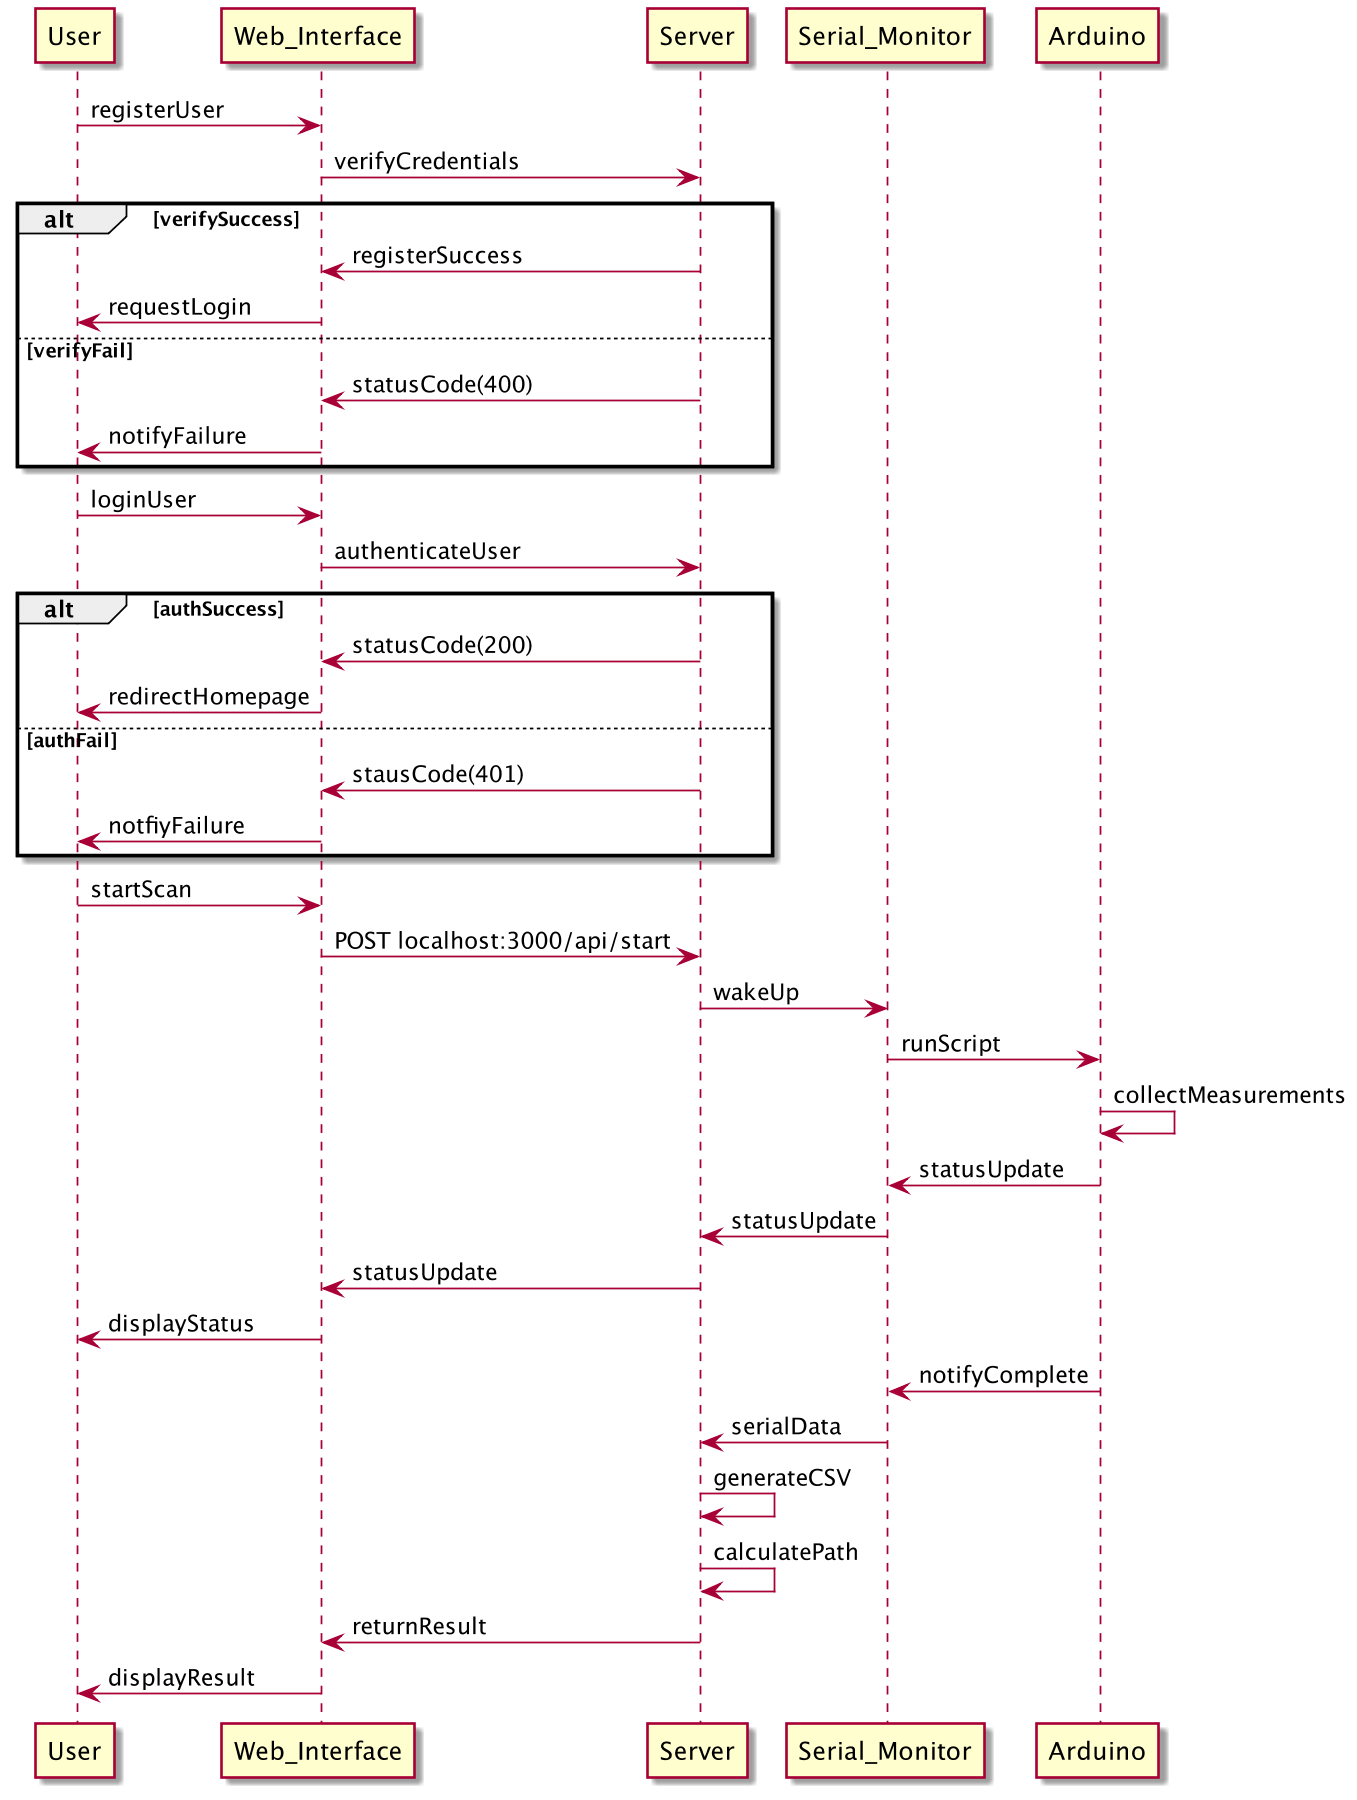

The diagram above was rendered by PlantUML. Its source (embedded in the PNG):
@startuml
scale 3600*1800

User -> Web_Interface: registerUser
Web_Interface -> Server: verifyCredentials

alt verifySuccess
        Server -> Web_Interface: registerSuccess
        Web_Interface -> User: requestLogin
else verifyFail
        Server -> Web_Interface: statusCode(400)
        Web_Interface -> User: notifyFailure
end

User -> Web_Interface: loginUser
Web_Interface -> Server: authenticateUser

alt authSuccess
        Server -> Web_Interface: statusCode(200)
	Web_Interface -> User: redirectHomepage
else authFail
	Server -> Web_Interface: stausCode(401)
	Web_Interface -> User: notfiyFailure
end

User -> Web_Interface: startScan
Web_Interface -> Server: POST localhost:3000/api/start
Server -> Serial_Monitor: wakeUp
Serial_Monitor -> Arduino: runScript
Arduino -> Arduino: collectMeasurements
Arduino -> Serial_Monitor: statusUpdate
Serial_Monitor -> Server: statusUpdate
Server -> Web_Interface: statusUpdate
Web_Interface -> User: displayStatus
Arduino -> Serial_Monitor: notifyComplete
Serial_Monitor -> Server: serialData
Server -> Server: generateCSV
Server -> Server: calculatePath
Server -> Web_Interface: returnResult
Web_Interface -> User: displayResult


@enduml